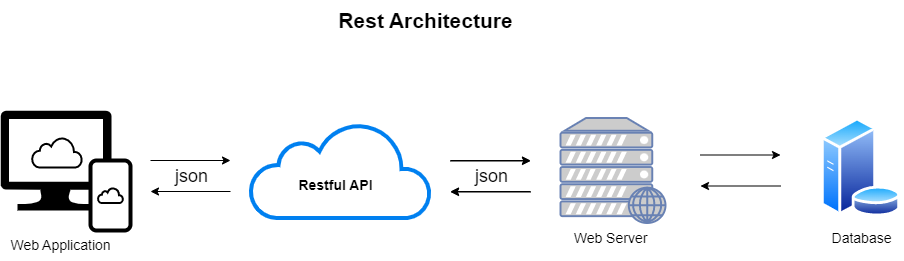

The diagram above was exported from draw.io. Its source (the exported page's mxGraphModel, read from the mxfile embedded in the PNG):
<mxGraphModel dx="1887" dy="1038" grid="1" gridSize="10" guides="1" tooltips="1" connect="1" arrows="1" fold="1" page="1" pageScale="1" pageWidth="850" pageHeight="1100" math="0" shadow="0">
  <root>
    <mxCell id="0" />
    <mxCell id="1" parent="0" />
    <mxCell id="_3ujp3XkVQgTV4SIZ9oZ-5" value="" style="group" vertex="1" connectable="0" parent="1">
      <mxGeometry x="60" y="170" width="130" height="120" as="geometry" />
    </mxCell>
    <mxCell id="_3ujp3XkVQgTV4SIZ9oZ-2" value="" style="sketch=0;aspect=fixed;pointerEvents=1;shadow=0;dashed=0;html=1;strokeColor=none;labelPosition=center;verticalLabelPosition=bottom;verticalAlign=top;align=center;fillColor=#000000;shape=mxgraph.azure.computer;movable=1;resizable=1;rotatable=1;deletable=1;editable=1;connectable=1;" vertex="1" parent="_3ujp3XkVQgTV4SIZ9oZ-5">
      <mxGeometry width="111.11" height="100" as="geometry" />
    </mxCell>
    <mxCell id="_3ujp3XkVQgTV4SIZ9oZ-4" value="" style="rounded=1;whiteSpace=wrap;html=1;sketch=0;fillStyle=auto;fillColor=default;strokeWidth=4;perimeterSpacing=7;movable=1;resizable=1;rotatable=1;deletable=1;editable=1;connectable=1;" vertex="1" parent="_3ujp3XkVQgTV4SIZ9oZ-5">
      <mxGeometry x="90" y="50" width="40" height="70" as="geometry" />
    </mxCell>
    <mxCell id="_3ujp3XkVQgTV4SIZ9oZ-7" value="" style="html=1;verticalLabelPosition=bottom;align=center;labelBackgroundColor=#ffffff;verticalAlign=top;strokeWidth=2;strokeColor=#000000;shadow=0;dashed=0;shape=mxgraph.ios7.icons.cloud;sketch=0;fillStyle=auto;fillColor=default;" vertex="1" parent="_3ujp3XkVQgTV4SIZ9oZ-5">
      <mxGeometry x="31.560000000000002" y="27" width="50" height="30" as="geometry" />
    </mxCell>
    <mxCell id="_3ujp3XkVQgTV4SIZ9oZ-6" value="" style="html=1;verticalLabelPosition=bottom;align=center;labelBackgroundColor=#ffffff;verticalAlign=top;strokeWidth=2;strokeColor=#000000;shadow=0;dashed=0;shape=mxgraph.ios7.icons.cloud;sketch=0;fillStyle=auto;fillColor=default;" vertex="1" parent="_3ujp3XkVQgTV4SIZ9oZ-5">
      <mxGeometry x="97.5" y="77.5" width="25" height="15" as="geometry" />
    </mxCell>
    <mxCell id="_3ujp3XkVQgTV4SIZ9oZ-11" value="" style="group" vertex="1" connectable="0" parent="1">
      <mxGeometry x="310" y="182.5" width="180" height="95" as="geometry" />
    </mxCell>
    <mxCell id="_3ujp3XkVQgTV4SIZ9oZ-8" value="" style="html=1;verticalLabelPosition=bottom;align=center;labelBackgroundColor=#ffffff;verticalAlign=top;strokeWidth=4;strokeColor=#0080F0;shadow=0;dashed=0;shape=mxgraph.ios7.icons.cloud;sketch=0;fillStyle=auto;fillColor=default;" vertex="1" parent="_3ujp3XkVQgTV4SIZ9oZ-11">
      <mxGeometry width="180" height="95" as="geometry" />
    </mxCell>
    <mxCell id="_3ujp3XkVQgTV4SIZ9oZ-9" value="Restful API" style="text;html=1;align=center;verticalAlign=middle;resizable=0;points=[];autosize=1;strokeColor=none;fillColor=none;fontStyle=1;fontSize=14;" vertex="1" parent="_3ujp3XkVQgTV4SIZ9oZ-11">
      <mxGeometry x="35" y="47.5" width="100" height="30" as="geometry" />
    </mxCell>
    <mxCell id="_3ujp3XkVQgTV4SIZ9oZ-12" value="" style="fontColor=#0066CC;verticalAlign=top;verticalLabelPosition=bottom;labelPosition=center;align=center;html=1;outlineConnect=0;fillColor=#CCCCCC;strokeColor=#6881B3;gradientColor=none;gradientDirection=north;strokeWidth=2;shape=mxgraph.networks.web_server;sketch=0;fillStyle=auto;fontSize=14;" vertex="1" parent="1">
      <mxGeometry x="620" y="177.5" width="105" height="105" as="geometry" />
    </mxCell>
    <mxCell id="_3ujp3XkVQgTV4SIZ9oZ-18" value="" style="group" vertex="1" connectable="0" parent="1">
      <mxGeometry x="210" y="220" width="80" height="35.5" as="geometry" />
    </mxCell>
    <mxCell id="_3ujp3XkVQgTV4SIZ9oZ-16" value="" style="endArrow=classic;html=1;rounded=0;fontSize=14;" edge="1" parent="_3ujp3XkVQgTV4SIZ9oZ-18">
      <mxGeometry width="50" height="50" relative="1" as="geometry">
        <mxPoint as="sourcePoint" />
        <mxPoint x="80" as="targetPoint" />
      </mxGeometry>
    </mxCell>
    <mxCell id="_3ujp3XkVQgTV4SIZ9oZ-17" value="" style="endArrow=classic;html=1;rounded=0;fontSize=14;" edge="1" parent="_3ujp3XkVQgTV4SIZ9oZ-18">
      <mxGeometry width="50" height="50" relative="1" as="geometry">
        <mxPoint x="80" y="31" as="sourcePoint" />
        <mxPoint y="31" as="targetPoint" />
      </mxGeometry>
    </mxCell>
    <mxCell id="UrIlla-9g-gfTS54o1Ub-1" value="json" style="text;html=1;align=center;verticalAlign=middle;resizable=0;points=[];autosize=1;strokeColor=none;fillColor=none;fontSize=18;" vertex="1" parent="_3ujp3XkVQgTV4SIZ9oZ-18">
      <mxGeometry x="11" y="-4.5" width="60" height="40" as="geometry" />
    </mxCell>
    <mxCell id="_3ujp3XkVQgTV4SIZ9oZ-19" value="" style="group" vertex="1" connectable="0" parent="1">
      <mxGeometry x="510" y="220" width="80" height="31" as="geometry" />
    </mxCell>
    <mxCell id="_3ujp3XkVQgTV4SIZ9oZ-20" value="" style="endArrow=classic;html=1;rounded=0;fontSize=14;" edge="1" parent="_3ujp3XkVQgTV4SIZ9oZ-19">
      <mxGeometry width="50" height="50" relative="1" as="geometry">
        <mxPoint as="sourcePoint" />
        <mxPoint x="80" as="targetPoint" />
      </mxGeometry>
    </mxCell>
    <mxCell id="_3ujp3XkVQgTV4SIZ9oZ-21" value="" style="endArrow=classic;html=1;rounded=0;fontSize=14;" edge="1" parent="_3ujp3XkVQgTV4SIZ9oZ-19">
      <mxGeometry width="50" height="50" relative="1" as="geometry">
        <mxPoint x="80" y="31" as="sourcePoint" />
        <mxPoint y="31" as="targetPoint" />
      </mxGeometry>
    </mxCell>
    <mxCell id="UrIlla-9g-gfTS54o1Ub-3" value="" style="group" vertex="1" connectable="0" parent="_3ujp3XkVQgTV4SIZ9oZ-19">
      <mxGeometry y="0.5" width="80" height="35.5" as="geometry" />
    </mxCell>
    <mxCell id="UrIlla-9g-gfTS54o1Ub-4" value="" style="endArrow=classic;html=1;rounded=0;fontSize=14;" edge="1" parent="UrIlla-9g-gfTS54o1Ub-3">
      <mxGeometry width="50" height="50" relative="1" as="geometry">
        <mxPoint as="sourcePoint" />
        <mxPoint x="80" as="targetPoint" />
      </mxGeometry>
    </mxCell>
    <mxCell id="UrIlla-9g-gfTS54o1Ub-5" value="" style="endArrow=classic;html=1;rounded=0;fontSize=14;" edge="1" parent="UrIlla-9g-gfTS54o1Ub-3">
      <mxGeometry width="50" height="50" relative="1" as="geometry">
        <mxPoint x="80" y="31" as="sourcePoint" />
        <mxPoint y="31" as="targetPoint" />
      </mxGeometry>
    </mxCell>
    <mxCell id="UrIlla-9g-gfTS54o1Ub-6" value="json" style="text;html=1;align=center;verticalAlign=middle;resizable=0;points=[];autosize=1;strokeColor=none;fillColor=none;fontSize=18;" vertex="1" parent="UrIlla-9g-gfTS54o1Ub-3">
      <mxGeometry x="11" y="-4.5" width="60" height="40" as="geometry" />
    </mxCell>
    <mxCell id="_3ujp3XkVQgTV4SIZ9oZ-25" value="" style="group" vertex="1" connectable="0" parent="1">
      <mxGeometry x="760" y="214.5" width="80" height="31" as="geometry" />
    </mxCell>
    <mxCell id="_3ujp3XkVQgTV4SIZ9oZ-26" value="" style="endArrow=classic;html=1;rounded=0;fontSize=14;" edge="1" parent="_3ujp3XkVQgTV4SIZ9oZ-25">
      <mxGeometry width="50" height="50" relative="1" as="geometry">
        <mxPoint as="sourcePoint" />
        <mxPoint x="80" as="targetPoint" />
      </mxGeometry>
    </mxCell>
    <mxCell id="_3ujp3XkVQgTV4SIZ9oZ-27" value="" style="endArrow=classic;html=1;rounded=0;fontSize=14;" edge="1" parent="_3ujp3XkVQgTV4SIZ9oZ-25">
      <mxGeometry width="50" height="50" relative="1" as="geometry">
        <mxPoint x="80" y="31" as="sourcePoint" />
        <mxPoint y="31" as="targetPoint" />
      </mxGeometry>
    </mxCell>
    <mxCell id="_3ujp3XkVQgTV4SIZ9oZ-29" value="" style="aspect=fixed;perimeter=ellipsePerimeter;html=1;align=center;shadow=0;dashed=0;spacingTop=3;image;image=img/lib/active_directory/database_server.svg;sketch=0;fillStyle=auto;strokeColor=#000000;strokeWidth=4;fontSize=14;fillColor=default;" vertex="1" parent="1">
      <mxGeometry x="880" y="177.5" width="81" height="98.78" as="geometry" />
    </mxCell>
    <mxCell id="_3ujp3XkVQgTV4SIZ9oZ-30" value="Web Server" style="text;html=1;align=center;verticalAlign=middle;resizable=0;points=[];autosize=1;strokeColor=none;fillColor=none;fontSize=14;" vertex="1" parent="1">
      <mxGeometry x="620" y="282.5" width="100" height="30" as="geometry" />
    </mxCell>
    <mxCell id="_3ujp3XkVQgTV4SIZ9oZ-31" value="Database" style="text;html=1;align=center;verticalAlign=middle;resizable=0;points=[];autosize=1;strokeColor=none;fillColor=none;fontSize=14;" vertex="1" parent="1">
      <mxGeometry x="880.5" y="282.5" width="80" height="30" as="geometry" />
    </mxCell>
    <mxCell id="_3ujp3XkVQgTV4SIZ9oZ-32" value="Web Application" style="text;html=1;align=center;verticalAlign=middle;resizable=0;points=[];autosize=1;strokeColor=none;fillColor=none;fontSize=14;" vertex="1" parent="1">
      <mxGeometry x="60" y="290" width="120" height="30" as="geometry" />
    </mxCell>
    <mxCell id="_3ujp3XkVQgTV4SIZ9oZ-33" value="Rest Architecture" style="text;html=1;align=center;verticalAlign=middle;resizable=0;points=[];autosize=1;strokeColor=none;fillColor=none;fontSize=21;fontStyle=1" vertex="1" parent="1">
      <mxGeometry x="385" y="60" width="200" height="40" as="geometry" />
    </mxCell>
  </root>
</mxGraphModel>